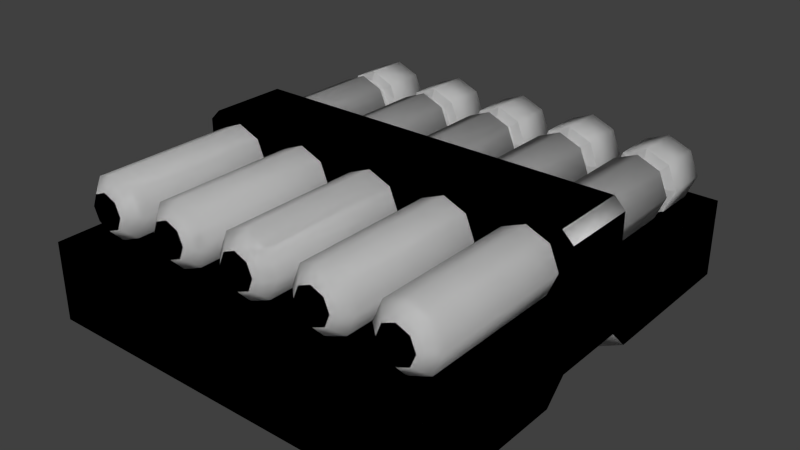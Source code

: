 # Source: a_needle.blend  (saved by Blender 2.76.0; exported with 4.5.12 LTS)
import bpy
from mathutils import Matrix  # noqa: F401  (used for matrix-valued properties, if any)

bpy.ops.wm.read_factory_settings(use_empty=True)
scene = bpy.context.scene
scene.name = 'Scene'

# ---- collections
col_collection_1 = bpy.data.collections.new('Collection 1'); scene.collection.children.link(col_collection_1)

# ---- world
world_world = bpy.data.worlds.new('World'); scene.world = world_world
world_world.color = (0.05088, 0.05088, 0.05088)
world_world.use_sun_shadow = False
world_world.sun_shadow_jitter_overblur = 0.0
world_world.cycles.sampling_method = 'NONE'
world_world.cycles.sample_map_resolution = 256

# ---- meshes
me_cube_000 = bpy.data.meshes.new('Cube.000')
me_cube_000.from_pydata([(-0.0652, 0.07259, 0.0002428), (0.06614, 0.07259, 0.0002428), (0.06614, -0.07168, 0.0002428), (-0.0652, -0.07168, 0.0002428), (-0.0652, 0.07259, 0.02592), (0.06614, 0.07259, 0.02592), (0.06614, -0.07168, 0.02592), (-0.0652, -0.07168, 0.02592), (0.06614, 0.01303, 0.02592), (0.06614, -0.01212, 0.02592), (-0.0652, -0.01212, 0.02592), (-0.0652, 0.01303, 0.02592), (-0.02622, 0.06358, 0.02566), (-0.0336, 0.06358, 0.02872), (-0.03665, 0.06358, 0.0361), (-0.0336, 0.06358, 0.04348), (-0.02622, 0.06358, 0.04653), (-0.01884, 0.06358, 0.04348), (-0.01579, 0.06358, 0.0361), (-0.01884, 0.06358, 0.02872), (-0.04493, 0.06358, 0.02872), (-0.04187, 0.06358, 0.0361), (-0.04493, 0.06358, 0.04348), (-0.05231, 0.06358, 0.04653), (-0.05968, 0.06358, 0.04348), (-0.06274, 0.06358, 0.0361), (-0.05968, 0.06358, 0.02872), (-0.05231, 0.06358, 0.02566), (-0.0001354, 0.06358, 0.02566), (-0.007513, 0.06358, 0.02872), (-0.01057, 0.06358, 0.0361), (-0.007513, 0.06358, 0.04348), (-0.0001354, 0.06358, 0.04653), (0.007243, 0.06358, 0.04348), (0.0103, 0.06358, 0.0361), (0.007243, 0.06358, 0.02872), (0.02595, 0.06358, 0.02566), (0.01857, 0.06358, 0.02872), (0.01552, 0.06358, 0.0361), (0.01857, 0.06358, 0.04348), (0.02595, 0.06358, 0.04653), (0.03333, 0.06358, 0.04348), (0.03638, 0.06358, 0.0361), (0.03333, 0.06358, 0.02872), (0.05203, 0.06358, 0.02566), (0.04466, 0.06358, 0.02872), (0.0416, 0.06358, 0.0361), (0.04466, 0.06358, 0.04348), (0.05203, 0.06358, 0.04653), (0.05941, 0.06358, 0.04348), (0.06247, 0.06358, 0.0361), (0.05941, 0.06358, 0.02872), (0.06262, 0.01303, 0.04863), (0.06614, 0.01303, 0.04511), (0.06614, -0.01212, 0.04511), (0.06262, -0.01212, 0.04863), (-0.06169, -0.01212, 0.04863), (-0.0652, -0.01212, 0.04511), (-0.0652, 0.01303, 0.04511), (-0.06169, 0.01303, 0.04863), (0.05911, -0.01212, 0.0002428), (0.06614, -0.01212, 0.007264), (0.06614, -0.01914, 0.0002428), (0.06614, 0.01303, 0.007264), (0.05911, 0.01303, 0.0002428), (0.06614, 0.02005, 0.0002428), (-0.05818, 0.01303, 0.0002428), (-0.0652, 0.01303, 0.007264), (-0.0652, 0.02005, 0.0002428), (-0.0652, -0.01212, 0.007264), (-0.05818, -0.01212, 0.0002428), (-0.0652, -0.01914, 0.0002428), (0.05203, -0.06296, 0.03015), (0.05203, -0.05882, 0.02566), (0.04783, -0.06296, 0.03189), (0.04466, -0.05882, 0.02872), (0.04608, -0.06296, 0.0361), (0.0416, -0.05882, 0.0361), (0.04783, -0.06296, 0.04031), (0.04466, -0.05882, 0.04348), (0.05203, -0.06296, 0.04205), (0.05203, -0.05882, 0.04653), (0.05624, -0.06296, 0.04031), (0.05941, -0.05882, 0.04348), (0.05799, -0.06296, 0.0361), (0.06247, -0.05882, 0.0361), (0.05941, -0.05882, 0.02872), (0.05624, -0.06296, 0.03189), (0.02595, -0.06296, 0.03018), (0.02595, -0.05879, 0.02566), (0.02177, -0.06296, 0.03191), (0.01857, -0.05879, 0.02872), (0.02003, -0.06296, 0.0361), (0.01552, -0.05879, 0.0361), (0.02177, -0.06296, 0.04028), (0.01857, -0.05879, 0.04348), (0.02595, -0.06296, 0.04201), (0.02595, -0.05879, 0.04653), (0.03013, -0.06296, 0.04028), (0.03333, -0.05879, 0.04348), (0.03187, -0.06296, 0.0361), (0.03638, -0.05879, 0.0361), (0.03333, -0.05879, 0.02872), (0.03013, -0.06296, 0.03191), (-0.0001354, -0.06296, 0.03018), (-0.0001354, -0.05879, 0.02566), (-0.004319, -0.06296, 0.03191), (-0.007513, -0.05879, 0.02872), (-0.006052, -0.06296, 0.0361), (-0.01057, -0.05879, 0.0361), (-0.004319, -0.06296, 0.04028), (-0.007513, -0.05879, 0.04348), (-0.0001354, -0.06296, 0.04201), (-0.0001354, -0.05879, 0.04653), (0.004048, -0.06296, 0.04028), (0.007243, -0.05879, 0.04348), (0.005781, -0.06296, 0.0361), (0.0103, -0.05879, 0.0361), (0.007243, -0.05879, 0.02872), (0.004048, -0.06296, 0.03191), (-0.02622, -0.06296, 0.03018), (-0.02622, -0.05879, 0.02566), (-0.0304, -0.06296, 0.03191), (-0.0336, -0.05879, 0.02872), (-0.03214, -0.06296, 0.0361), (-0.03665, -0.05879, 0.0361), (-0.0304, -0.06296, 0.04028), (-0.0336, -0.05879, 0.04348), (-0.02622, -0.06296, 0.04201), (-0.02622, -0.05879, 0.04653), (-0.02204, -0.06296, 0.04028), (-0.01884, -0.05879, 0.04348), (-0.0203, -0.06296, 0.0361), (-0.01579, -0.05879, 0.0361), (-0.01884, -0.05879, 0.02872), (-0.02204, -0.06296, 0.03191), (-0.04812, -0.06296, 0.03191), (-0.04493, -0.05879, 0.02872), (-0.04187, -0.05879, 0.0361), (-0.04639, -0.06296, 0.0361), (-0.04493, -0.05879, 0.04348), (-0.04812, -0.06296, 0.04028), (-0.05231, -0.05879, 0.04653), (-0.05231, -0.06296, 0.04201), (-0.05968, -0.05879, 0.04348), (-0.05649, -0.06296, 0.04028), (-0.06274, -0.05879, 0.0361), (-0.05822, -0.06296, 0.0361), (-0.05968, -0.05879, 0.02872), (-0.05649, -0.06296, 0.03191), (-0.05231, -0.05879, 0.02566), (-0.05231, -0.06296, 0.03018), (0.02595, 0.04457, 0.02566), (0.01857, 0.04457, 0.02872), (0.03333, 0.04457, 0.02872), (0.01552, 0.04457, 0.0361), (0.01857, 0.04457, 0.04348), (0.02595, 0.04457, 0.04653), (0.03333, 0.04457, 0.04348), (0.03638, 0.04457, 0.0361), (0.05203, 0.04451, 0.02566), (0.04466, 0.04451, 0.02872), (0.05941, 0.04451, 0.02872), (0.0416, 0.04451, 0.0361), (0.04466, 0.04451, 0.04348), (0.05203, 0.04451, 0.04653), (0.05941, 0.04451, 0.04348), (0.06247, 0.04451, 0.0361), (0.01857, 0.04998, 0.02872), (0.01552, 0.04998, 0.0361), (0.01857, 0.04998, 0.04348), (0.02595, 0.04998, 0.04653), (0.03333, 0.04998, 0.04348), (0.03638, 0.04998, 0.0361), (0.02595, 0.04998, 0.02566), (0.03333, 0.04998, 0.02872), (0.04466, 0.04992, 0.02872), (0.0416, 0.04992, 0.0361), (0.04466, 0.04992, 0.04348), (0.05203, 0.04992, 0.04653), (0.05941, 0.04992, 0.04348), (0.06247, 0.04992, 0.0361), (0.05203, 0.04992, 0.02566), (0.05941, 0.04992, 0.02872), (-0.0001354, 0.04453, 0.02566), (-0.007513, 0.04453, 0.02872), (0.007243, 0.04453, 0.02872), (-0.01057, 0.04453, 0.0361), (-0.007513, 0.04453, 0.04348), (-0.0001354, 0.04453, 0.04653), (0.007243, 0.04453, 0.04348), (0.0103, 0.04453, 0.0361), (-0.007513, 0.04997, 0.02872), (-0.01057, 0.04997, 0.0361), (-0.007513, 0.04997, 0.04348), (-0.0001354, 0.04997, 0.04653), (0.007243, 0.04997, 0.04348), (0.0103, 0.04997, 0.0361), (-0.0001354, 0.04997, 0.02566), (0.007243, 0.04997, 0.02872), (-0.02622, 0.04455, 0.02566), (-0.0336, 0.04455, 0.02872), (-0.01884, 0.04455, 0.02872), (-0.03665, 0.04455, 0.0361), (-0.0336, 0.04455, 0.04348), (-0.02622, 0.04455, 0.04653), (-0.01884, 0.04455, 0.04348), (-0.01579, 0.04455, 0.0361), (-0.0336, 0.04994, 0.02872), (-0.03665, 0.04994, 0.0361), (-0.0336, 0.04994, 0.04348), (-0.02622, 0.04994, 0.04653), (-0.01884, 0.04994, 0.04348), (-0.01579, 0.04994, 0.0361), (-0.02622, 0.04994, 0.02566), (-0.01884, 0.04994, 0.02872), (-0.04493, 0.04456, 0.02872), (-0.05231, 0.04456, 0.02566), (-0.04187, 0.04456, 0.0361), (-0.04493, 0.04456, 0.04348), (-0.05231, 0.04456, 0.04653), (-0.05968, 0.04456, 0.04348), (-0.06274, 0.04456, 0.0361), (-0.05968, 0.04456, 0.02872), (-0.05231, 0.04994, 0.02566), (-0.04493, 0.04994, 0.02872), (-0.04187, 0.04994, 0.0361), (-0.04493, 0.04994, 0.04348), (-0.05231, 0.04994, 0.04653), (-0.05968, 0.04994, 0.04348), (-0.06274, 0.04994, 0.0361), (-0.05968, 0.04994, 0.02872), (0.02595, 0.04903, 0.02864), (0.02595, 0.04552, 0.02864), (0.03122, 0.04903, 0.03082), (0.03122, 0.04552, 0.03082), (0.02067, 0.04552, 0.03082), (0.01849, 0.04552, 0.0361), (0.03341, 0.04552, 0.0361), (0.03122, 0.04552, 0.04137), (0.02595, 0.04552, 0.04356), (0.02067, 0.04552, 0.04137), (0.05203, 0.04897, 0.02864), (0.05203, 0.04546, 0.02864), (0.05731, 0.04897, 0.03082), (0.05731, 0.04546, 0.03082), (0.04676, 0.04546, 0.03082), (0.05949, 0.04546, 0.0361), (0.05731, 0.04546, 0.04137), (0.05203, 0.04546, 0.04356), (0.04676, 0.04546, 0.04137), (0.04457, 0.04546, 0.0361), (0.02067, 0.04903, 0.03082), (0.01849, 0.04903, 0.0361), (0.02067, 0.04903, 0.04137), (0.02595, 0.04903, 0.04356), (0.03122, 0.04903, 0.04137), (0.03341, 0.04903, 0.0361), (0.04676, 0.04897, 0.03082), (0.04457, 0.04897, 0.0361), (0.04676, 0.04897, 0.04137), (0.05203, 0.04897, 0.04356), (0.05731, 0.04897, 0.04137), (0.05949, 0.04897, 0.0361), (-0.0001354, 0.04901, 0.02864), (-0.0001354, 0.04548, 0.02864), (0.00514, 0.04901, 0.03082), (0.00514, 0.04548, 0.03082), (-0.00541, 0.04548, 0.03082), (-0.007595, 0.04548, 0.0361), (0.007325, 0.04548, 0.0361), (0.00514, 0.04548, 0.04137), (-0.0001354, 0.04548, 0.04356), (-0.00541, 0.04548, 0.04137), (-0.00541, 0.04901, 0.03082), (-0.007595, 0.04901, 0.0361), (-0.00541, 0.04901, 0.04137), (-0.0001354, 0.04901, 0.04356), (0.00514, 0.04901, 0.04137), (0.007325, 0.04901, 0.0361), (-0.02622, 0.04899, 0.02864), (-0.02622, 0.0455, 0.02864), (-0.02095, 0.04899, 0.03082), (-0.02095, 0.0455, 0.03082), (-0.0315, 0.0455, 0.03082), (-0.03368, 0.0455, 0.0361), (-0.0315, 0.0455, 0.04137), (-0.01876, 0.0455, 0.0361), (-0.02095, 0.0455, 0.04137), (-0.02622, 0.0455, 0.04356), (-0.0315, 0.04899, 0.03082), (-0.03368, 0.04899, 0.0361), (-0.0315, 0.04899, 0.04137), (-0.02622, 0.04899, 0.04356), (-0.02095, 0.04899, 0.04137), (-0.01876, 0.04899, 0.0361), (-0.04703, 0.04899, 0.03082), (-0.04703, 0.0455, 0.03082), (-0.04485, 0.04899, 0.0361), (-0.04485, 0.0455, 0.0361), (-0.04703, 0.04899, 0.04137), (-0.04703, 0.0455, 0.04137), (-0.05231, 0.04899, 0.04356), (-0.05231, 0.0455, 0.04356), (-0.05758, 0.04899, 0.04137), (-0.05758, 0.0455, 0.04137), (-0.05977, 0.04899, 0.0361), (-0.05977, 0.0455, 0.0361), (-0.05758, 0.04899, 0.03082), (-0.05758, 0.0455, 0.03082), (-0.05231, 0.0455, 0.02864), (-0.05231, 0.04899, 0.02864)], [], [(4, 5, 1, 0), (0, 1, 65, 64, 60, 62, 2, 3, 71, 70, 66, 68), (6, 7, 3, 2), (8, 53, 54, 9, 6, 2, 62, 61, 63, 65, 1, 5), (11, 8, 5, 4), (10, 57, 58, 11, 4, 0, 68, 67, 69, 71, 3, 7), (7, 6, 9, 10), (10, 9, 54, 55, 56, 57), (8, 11, 58, 59, 52, 53), (56, 55, 52, 59), (161, 75, 77, 163), (221, 144, 142, 220), (154, 102, 89, 152), (204, 127, 129, 205), (187, 109, 111, 188), (162, 86, 73, 160), (222, 146, 144, 221), (155, 93, 95, 156), (205, 129, 131, 206), (188, 111, 113, 189), (163, 77, 79, 164), (223, 148, 146, 222), (156, 95, 97, 157), (206, 131, 133, 207), (189, 113, 115, 190), (164, 79, 81, 165), (217, 150, 148, 223), (157, 97, 99, 158), (207, 133, 134, 202), (190, 115, 117, 191), (165, 81, 83, 166), (158, 99, 101, 159), (139, 141, 143, 145, 147, 149, 151, 136), (191, 117, 118, 186), (166, 83, 85, 167), (201, 123, 125, 203), (218, 138, 137, 216), (159, 101, 102, 154), (219, 140, 138, 218), (202, 134, 121, 200), (167, 85, 86, 162), (185, 107, 109, 187), (220, 142, 140, 219), (153, 91, 93, 155), (203, 125, 127, 204), (186, 118, 105, 184), (200, 121, 123, 201), (216, 137, 150, 217), (184, 105, 107, 185), (152, 89, 91, 153), (160, 73, 75, 161), (51, 44, 45, 46, 47, 48, 49, 50), (43, 36, 37, 38, 39, 40, 41, 42), (35, 28, 29, 30, 31, 32, 33, 34), (19, 12, 13, 14, 15, 16, 17, 18), (21, 20, 27, 26, 25, 24, 23, 22), (54, 53, 52, 55), (58, 57, 56, 59), (60, 61, 62), (63, 64, 65), (66, 67, 68), (69, 70, 71), (63, 61, 60, 64), (69, 67, 66, 70), (87, 72, 73, 86), (72, 74, 75, 73), (74, 76, 77, 75), (76, 78, 79, 77), (78, 80, 81, 79), (80, 82, 83, 81), (82, 84, 85, 83), (84, 87, 86, 85), (87, 84, 82, 80, 78, 76, 74, 72), (103, 88, 89, 102), (88, 90, 91, 89), (90, 92, 93, 91), (92, 94, 95, 93), (94, 96, 97, 95), (96, 98, 99, 97), (98, 100, 101, 99), (100, 103, 102, 101), (103, 100, 98, 96, 94, 92, 90, 88), (119, 104, 105, 118), (104, 106, 107, 105), (106, 108, 109, 107), (108, 110, 111, 109), (110, 112, 113, 111), (112, 114, 115, 113), (114, 116, 117, 115), (116, 119, 118, 117), (119, 116, 114, 112, 110, 108, 106, 104), (135, 120, 121, 134), (120, 122, 123, 121), (122, 124, 125, 123), (124, 126, 127, 125), (126, 128, 129, 127), (128, 130, 131, 129), (130, 132, 133, 131), (132, 135, 134, 133), (139, 136, 137, 138), (141, 139, 138, 140), (143, 141, 140, 142), (145, 143, 142, 144), (147, 145, 144, 146), (149, 147, 146, 148), (151, 149, 148, 150), (136, 151, 150, 137), (135, 132, 130, 128, 126, 124, 122, 120), (219, 218, 299, 301), (179, 178, 260, 261), (204, 205, 289, 286), (220, 219, 301, 303), (178, 177, 259, 260), (205, 206, 288, 289), (216, 217, 310, 297), (161, 163, 251, 246), (182, 183, 244, 242), (206, 207, 287, 288), (162, 160, 243, 245), (177, 176, 258, 259), (207, 202, 283, 287), (163, 164, 250, 251), (201, 203, 285, 284), (164, 165, 249, 250), (43, 175, 174, 36), (38, 169, 170, 39), (39, 170, 171, 40), (40, 171, 172, 41), (41, 172, 173, 42), (42, 173, 175, 43), (37, 168, 169, 38), (36, 174, 168, 37), (45, 176, 177, 46), (51, 183, 182, 44), (46, 177, 178, 47), (47, 178, 179, 48), (48, 179, 180, 49), (49, 180, 181, 50), (50, 181, 183, 51), (44, 182, 176, 45), (224, 225, 296, 311), (202, 200, 281, 283), (165, 166, 248, 249), (227, 228, 302, 300), (187, 188, 273, 269), (203, 204, 286, 285), (166, 167, 247, 248), (226, 227, 300, 298), (30, 193, 194, 31), (31, 194, 195, 32), (32, 195, 196, 33), (33, 196, 197, 34), (34, 197, 199, 35), (29, 192, 193, 30), (35, 199, 198, 28), (28, 198, 192, 29), (188, 189, 272, 273), (200, 201, 284, 281), (167, 162, 245, 247), (225, 226, 298, 296), (189, 190, 271, 272), (160, 161, 246, 243), (231, 224, 311, 308), (190, 191, 270, 271), (15, 210, 211, 16), (16, 211, 212, 17), (17, 212, 213, 18), (18, 213, 215, 19), (13, 208, 209, 14), (19, 215, 214, 12), (14, 209, 210, 15), (12, 214, 208, 13), (230, 231, 308, 306), (191, 186, 267, 270), (208, 214, 280, 290), (229, 230, 306, 304), (185, 187, 269, 268), (210, 209, 291, 292), (228, 229, 304, 302), (168, 174, 232, 252), (24, 229, 228, 23), (25, 230, 229, 24), (26, 231, 230, 25), (27, 224, 231, 26), (21, 226, 225, 20), (22, 227, 226, 21), (23, 228, 227, 22), (20, 225, 224, 27), (232, 233, 236, 252), (252, 236, 237, 253), (257, 238, 235, 234), (256, 239, 238, 257), (255, 240, 239, 256), (254, 241, 240, 255), (253, 237, 241, 254), (234, 235, 233, 232), (242, 243, 246, 258), (263, 247, 245, 244), (262, 248, 247, 263), (261, 249, 248, 262), (260, 250, 249, 261), (259, 251, 250, 260), (244, 245, 243, 242), (258, 246, 251, 259), (264, 265, 268, 274), (266, 267, 265, 264), (274, 268, 269, 275), (279, 270, 267, 266), (278, 271, 270, 279), (277, 272, 271, 278), (276, 273, 272, 277), (275, 269, 273, 276), (280, 281, 284, 290), (291, 285, 286, 292), (282, 283, 281, 280), (290, 284, 285, 291), (295, 287, 283, 282), (294, 288, 287, 295), (293, 289, 288, 294), (292, 286, 289, 293), (296, 297, 310, 311), (302, 303, 301, 300), (300, 301, 299, 298), (298, 299, 297, 296), (311, 310, 309, 308), (308, 309, 307, 306), (306, 307, 305, 304), (304, 305, 303, 302), (180, 179, 261, 262), (218, 216, 297, 299), (152, 153, 236, 233), (181, 180, 262, 263), (217, 223, 309, 310), (153, 155, 237, 236), (194, 193, 275, 276), (183, 181, 263, 244), (223, 222, 307, 309), (159, 154, 235, 238), (195, 194, 276, 277), (176, 182, 242, 258), (222, 221, 305, 307), (158, 159, 238, 239), (196, 195, 277, 278), (221, 220, 303, 305), (157, 158, 239, 240), (197, 196, 278, 279), (156, 157, 240, 241), (199, 197, 279, 266), (174, 175, 234, 232), (155, 156, 241, 237), (193, 192, 274, 275), (170, 169, 253, 254), (154, 152, 233, 235), (211, 210, 292, 293), (198, 199, 266, 264), (171, 170, 254, 255), (212, 211, 293, 294), (192, 198, 264, 274), (172, 171, 255, 256), (213, 212, 294, 295), (173, 172, 256, 257), (215, 213, 295, 282), (175, 173, 257, 234), (209, 208, 290, 291), (184, 185, 268, 265), (169, 168, 252, 253), (214, 215, 282, 280), (186, 184, 265, 267)])
me_cube_000.polygons.foreach_set('use_smooth', [True] * 268)
me_cube_000.use_remesh_preserve_volume = False
me_cube_000.use_remesh_preserve_attributes = False
me_cube_000.use_mirror_vertex_groups = False
me_cube_000.update()
me_cube_001 = bpy.data.meshes.new('Cube.001')
me_cube_001.from_pydata([(-0.0652, 0.07259, 0.0002428), (0.06614, 0.07259, 0.0002428), (0.06614, -0.07168, 0.0002428), (-0.0652, -0.07168, 0.0002428), (-0.0652, 0.07259, 0.02592), (0.06614, 0.07259, 0.02592), (0.06614, -0.07168, 0.02592), (-0.0652, -0.07168, 0.02592), (0.06614, 0.01303, 0.02592), (0.06614, -0.01212, 0.02592), (-0.0652, -0.01212, 0.02592), (-0.0652, 0.01303, 0.02592), (-0.02622, 0.06358, 0.02566), (-0.0336, 0.06358, 0.02872), (-0.03665, 0.06358, 0.0361), (-0.0336, 0.06358, 0.04348), (-0.02622, 0.06358, 0.04653), (-0.01884, 0.06358, 0.04348), (-0.01579, 0.06358, 0.0361), (-0.01884, 0.06358, 0.02872), (-0.04493, 0.06358, 0.02872), (-0.04187, 0.06358, 0.0361), (-0.04493, 0.06358, 0.04348), (-0.05231, 0.06358, 0.04653), (-0.05968, 0.06358, 0.04348), (-0.06274, 0.06358, 0.0361), (-0.05968, 0.06358, 0.02872), (-0.05231, 0.06358, 0.02566), (-0.0001354, 0.06358, 0.02566), (-0.007513, 0.06358, 0.02872), (-0.01057, 0.06358, 0.0361), (-0.007513, 0.06358, 0.04348), (-0.0001354, 0.06358, 0.04653), (0.007243, 0.06358, 0.04348), (0.0103, 0.06358, 0.0361), (0.007243, 0.06358, 0.02872), (0.02595, 0.06358, 0.02566), (0.01857, 0.06358, 0.02872), (0.01552, 0.06358, 0.0361), (0.01857, 0.06358, 0.04348), (0.02595, 0.06358, 0.04653), (0.03333, 0.06358, 0.04348), (0.03638, 0.06358, 0.0361), (0.03333, 0.06358, 0.02872), (0.05203, 0.06358, 0.02566), (0.04466, 0.06358, 0.02872), (0.0416, 0.06358, 0.0361), (0.04466, 0.06358, 0.04348), (0.05203, 0.06358, 0.04653), (0.05941, 0.06358, 0.04348), (0.06247, 0.06358, 0.0361), (0.05941, 0.06358, 0.02872), (0.06262, 0.01303, 0.04863), (0.06614, 0.01303, 0.04511), (0.06614, -0.01212, 0.04511), (0.06262, -0.01212, 0.04863), (-0.06169, -0.01212, 0.04863), (-0.0652, -0.01212, 0.04511), (-0.0652, 0.01303, 0.04511), (-0.06169, 0.01303, 0.04863), (0.05911, -0.01212, 0.0002428), (0.06614, -0.01212, 0.007264), (0.06614, -0.01914, 0.0002428), (0.06614, 0.01303, 0.007264), (0.05911, 0.01303, 0.0002428), (0.06614, 0.02005, 0.0002428), (-0.05818, 0.01303, 0.0002428), (-0.0652, 0.01303, 0.007264), (-0.0652, 0.02005, 0.0002428), (-0.0652, -0.01212, 0.007264), (-0.05818, -0.01212, 0.0002428), (-0.0652, -0.01914, 0.0002428), (0.05203, -0.06296, 0.03015), (0.05203, -0.05882, 0.02566), (0.04783, -0.06296, 0.03189), (0.04466, -0.05882, 0.02872), (0.04608, -0.06296, 0.0361), (0.0416, -0.05882, 0.0361), (0.04783, -0.06296, 0.04031), (0.04466, -0.05882, 0.04348), (0.05203, -0.06296, 0.04205), (0.05203, -0.05882, 0.04653), (0.05624, -0.06296, 0.04031), (0.05941, -0.05882, 0.04348), (0.05799, -0.06296, 0.0361), (0.06247, -0.05882, 0.0361), (0.05941, -0.05882, 0.02872), (0.05624, -0.06296, 0.03189), (0.02595, -0.06296, 0.03018), (0.02595, -0.05879, 0.02566), (0.02177, -0.06296, 0.03191), (0.01857, -0.05879, 0.02872), (0.02003, -0.06296, 0.0361), (0.01552, -0.05879, 0.0361), (0.02177, -0.06296, 0.04028), (0.01857, -0.05879, 0.04348), (0.02595, -0.06296, 0.04201), (0.02595, -0.05879, 0.04653), (0.03013, -0.06296, 0.04028), (0.03333, -0.05879, 0.04348), (0.03187, -0.06296, 0.0361), (0.03638, -0.05879, 0.0361), (0.03333, -0.05879, 0.02872), (0.03013, -0.06296, 0.03191), (-0.0001354, -0.06296, 0.03018), (-0.0001354, -0.05879, 0.02566), (-0.004319, -0.06296, 0.03191), (-0.007513, -0.05879, 0.02872), (-0.006052, -0.06296, 0.0361), (-0.01057, -0.05879, 0.0361), (-0.004319, -0.06296, 0.04028), (-0.007513, -0.05879, 0.04348), (-0.0001354, -0.06296, 0.04201), (-0.0001354, -0.05879, 0.04653), (0.004048, -0.06296, 0.04028), (0.007243, -0.05879, 0.04348), (0.005781, -0.06296, 0.0361), (0.0103, -0.05879, 0.0361), (0.007243, -0.05879, 0.02872), (0.004048, -0.06296, 0.03191), (-0.02622, -0.06296, 0.03018), (-0.02622, -0.05879, 0.02566), (-0.0304, -0.06296, 0.03191), (-0.0336, -0.05879, 0.02872), (-0.03214, -0.06296, 0.0361), (-0.03665, -0.05879, 0.0361), (-0.0304, -0.06296, 0.04028), (-0.0336, -0.05879, 0.04348), (-0.02622, -0.06296, 0.04201), (-0.02622, -0.05879, 0.04653), (-0.02204, -0.06296, 0.04028), (-0.01884, -0.05879, 0.04348), (-0.0203, -0.06296, 0.0361), (-0.01579, -0.05879, 0.0361), (-0.01884, -0.05879, 0.02872), (-0.02204, -0.06296, 0.03191), (-0.04812, -0.06296, 0.03191), (-0.04493, -0.05879, 0.02872), (-0.04187, -0.05879, 0.0361), (-0.04639, -0.06296, 0.0361), (-0.04493, -0.05879, 0.04348), (-0.04812, -0.06296, 0.04028), (-0.05231, -0.05879, 0.04653), (-0.05231, -0.06296, 0.04201), (-0.05968, -0.05879, 0.04348), (-0.05649, -0.06296, 0.04028), (-0.06274, -0.05879, 0.0361), (-0.05822, -0.06296, 0.0361), (-0.05968, -0.05879, 0.02872), (-0.05649, -0.06296, 0.03191), (-0.05231, -0.05879, 0.02566), (-0.05231, -0.06296, 0.03018), (0.02595, 0.04457, 0.02566), (0.01857, 0.04457, 0.02872), (0.03333, 0.04457, 0.02872), (0.01552, 0.04457, 0.0361), (0.01857, 0.04457, 0.04348), (0.02595, 0.04457, 0.04653), (0.03333, 0.04457, 0.04348), (0.03638, 0.04457, 0.0361), (0.05203, 0.04451, 0.02566), (0.04466, 0.04451, 0.02872), (0.05941, 0.04451, 0.02872), (0.0416, 0.04451, 0.0361), (0.04466, 0.04451, 0.04348), (0.05203, 0.04451, 0.04653), (0.05941, 0.04451, 0.04348), (0.06247, 0.04451, 0.0361), (0.01857, 0.04998, 0.02872), (0.01552, 0.04998, 0.0361), (0.01857, 0.04998, 0.04348), (0.02595, 0.04998, 0.04653), (0.03333, 0.04998, 0.04348), (0.03638, 0.04998, 0.0361), (0.02595, 0.04998, 0.02566), (0.03333, 0.04998, 0.02872), (0.04466, 0.04992, 0.02872), (0.0416, 0.04992, 0.0361), (0.04466, 0.04992, 0.04348), (0.05203, 0.04992, 0.04653), (0.05941, 0.04992, 0.04348), (0.06247, 0.04992, 0.0361), (0.05203, 0.04992, 0.02566), (0.05941, 0.04992, 0.02872), (-0.0001354, 0.04453, 0.02566), (-0.007513, 0.04453, 0.02872), (0.007243, 0.04453, 0.02872), (-0.01057, 0.04453, 0.0361), (-0.007513, 0.04453, 0.04348), (-0.0001354, 0.04453, 0.04653), (0.007243, 0.04453, 0.04348), (0.0103, 0.04453, 0.0361), (-0.007513, 0.04997, 0.02872), (-0.01057, 0.04997, 0.0361), (-0.007513, 0.04997, 0.04348), (-0.0001354, 0.04997, 0.04653), (0.007243, 0.04997, 0.04348), (0.0103, 0.04997, 0.0361), (-0.0001354, 0.04997, 0.02566), (0.007243, 0.04997, 0.02872), (-0.02622, 0.04455, 0.02566), (-0.0336, 0.04455, 0.02872), (-0.01884, 0.04455, 0.02872), (-0.03665, 0.04455, 0.0361), (-0.0336, 0.04455, 0.04348), (-0.02622, 0.04455, 0.04653), (-0.01884, 0.04455, 0.04348), (-0.01579, 0.04455, 0.0361), (-0.0336, 0.04994, 0.02872), (-0.03665, 0.04994, 0.0361), (-0.0336, 0.04994, 0.04348), (-0.02622, 0.04994, 0.04653), (-0.01884, 0.04994, 0.04348), (-0.01579, 0.04994, 0.0361), (-0.02622, 0.04994, 0.02566), (-0.01884, 0.04994, 0.02872), (-0.04493, 0.04456, 0.02872), (-0.05231, 0.04456, 0.02566), (-0.04187, 0.04456, 0.0361), (-0.04493, 0.04456, 0.04348), (-0.05231, 0.04456, 0.04653), (-0.05968, 0.04456, 0.04348), (-0.06274, 0.04456, 0.0361), (-0.05968, 0.04456, 0.02872), (-0.05231, 0.04994, 0.02566), (-0.04493, 0.04994, 0.02872), (-0.04187, 0.04994, 0.0361), (-0.04493, 0.04994, 0.04348), (-0.05231, 0.04994, 0.04653), (-0.05968, 0.04994, 0.04348), (-0.06274, 0.04994, 0.0361), (-0.05968, 0.04994, 0.02872), (0.02595, 0.04903, 0.02864), (0.02595, 0.04552, 0.02864), (0.03122, 0.04903, 0.03082), (0.03122, 0.04552, 0.03082), (0.02067, 0.04552, 0.03082), (0.01849, 0.04552, 0.0361), (0.03341, 0.04552, 0.0361), (0.03122, 0.04552, 0.04137), (0.02595, 0.04552, 0.04356), (0.02067, 0.04552, 0.04137), (0.05203, 0.04897, 0.02864), (0.05203, 0.04546, 0.02864), (0.05731, 0.04897, 0.03082), (0.05731, 0.04546, 0.03082), (0.04676, 0.04546, 0.03082), (0.05949, 0.04546, 0.0361), (0.05731, 0.04546, 0.04137), (0.05203, 0.04546, 0.04356), (0.04676, 0.04546, 0.04137), (0.04457, 0.04546, 0.0361), (0.02067, 0.04903, 0.03082), (0.01849, 0.04903, 0.0361), (0.02067, 0.04903, 0.04137), (0.02595, 0.04903, 0.04356), (0.03122, 0.04903, 0.04137), (0.03341, 0.04903, 0.0361), (0.04676, 0.04897, 0.03082), (0.04457, 0.04897, 0.0361), (0.04676, 0.04897, 0.04137), (0.05203, 0.04897, 0.04356), (0.05731, 0.04897, 0.04137), (0.05949, 0.04897, 0.0361), (-0.0001354, 0.04901, 0.02864), (-0.0001354, 0.04548, 0.02864), (0.00514, 0.04901, 0.03082), (0.00514, 0.04548, 0.03082), (-0.00541, 0.04548, 0.03082), (-0.007595, 0.04548, 0.0361), (0.007325, 0.04548, 0.0361), (0.00514, 0.04548, 0.04137), (-0.0001354, 0.04548, 0.04356), (-0.00541, 0.04548, 0.04137), (-0.00541, 0.04901, 0.03082), (-0.007595, 0.04901, 0.0361), (-0.00541, 0.04901, 0.04137), (-0.0001354, 0.04901, 0.04356), (0.00514, 0.04901, 0.04137), (0.007325, 0.04901, 0.0361), (-0.02622, 0.04899, 0.02864), (-0.02622, 0.0455, 0.02864), (-0.02095, 0.04899, 0.03082), (-0.02095, 0.0455, 0.03082), (-0.0315, 0.0455, 0.03082), (-0.03368, 0.0455, 0.0361), (-0.0315, 0.0455, 0.04137), (-0.01876, 0.0455, 0.0361), (-0.02095, 0.0455, 0.04137), (-0.02622, 0.0455, 0.04356), (-0.0315, 0.04899, 0.03082), (-0.03368, 0.04899, 0.0361), (-0.0315, 0.04899, 0.04137), (-0.02622, 0.04899, 0.04356), (-0.02095, 0.04899, 0.04137), (-0.01876, 0.04899, 0.0361), (-0.04703, 0.04899, 0.03082), (-0.04703, 0.0455, 0.03082), (-0.04485, 0.04899, 0.0361), (-0.04485, 0.0455, 0.0361), (-0.04703, 0.04899, 0.04137), (-0.04703, 0.0455, 0.04137), (-0.05231, 0.04899, 0.04356), (-0.05231, 0.0455, 0.04356), (-0.05758, 0.04899, 0.04137), (-0.05758, 0.0455, 0.04137), (-0.05977, 0.04899, 0.0361), (-0.05977, 0.0455, 0.0361), (-0.05758, 0.04899, 0.03082), (-0.05758, 0.0455, 0.03082), (-0.05231, 0.0455, 0.02864), (-0.05231, 0.04899, 0.02864)], [], [(4, 5, 1, 0), (66, 64, 60, 70), (6, 7, 3, 2), (7, 10, 69, 71, 3), (8, 9, 61, 63), (11, 8, 5, 4), (0, 1, 65, 64, 66, 68), (9, 6, 2, 62, 61), (11, 4, 0, 68, 67), (10, 11, 67, 69), (5, 8, 63, 65, 1), (7, 6, 9, 10), (10, 9, 54, 55, 56, 57), (8, 11, 58, 59, 52, 53), (11, 10, 57, 58), (56, 55, 52, 59), (161, 75, 77, 163), (221, 144, 142, 220), (154, 102, 89, 152), (204, 127, 129, 205), (187, 109, 111, 188), (162, 86, 73, 160), (222, 146, 144, 221), (155, 93, 95, 156), (205, 129, 131, 206), (188, 111, 113, 189), (163, 77, 79, 164), (223, 148, 146, 222), (156, 95, 97, 157), (206, 131, 133, 207), (189, 113, 115, 190), (164, 79, 81, 165), (217, 150, 148, 223), (157, 97, 99, 158), (207, 133, 134, 202), (190, 115, 117, 191), (165, 81, 83, 166), (158, 99, 101, 159), (139, 141, 143, 145, 147, 149, 151, 136), (191, 117, 118, 186), (166, 83, 85, 167), (201, 123, 125, 203), (218, 138, 137, 216), (159, 101, 102, 154), (219, 140, 138, 218), (202, 134, 121, 200), (167, 85, 86, 162), (185, 107, 109, 187), (220, 142, 140, 219), (153, 91, 93, 155), (203, 125, 127, 204), (186, 118, 105, 184), (200, 121, 123, 201), (216, 137, 150, 217), (184, 105, 107, 185), (152, 89, 91, 153), (160, 73, 75, 161), (51, 44, 45, 46, 47, 48, 49, 50), (43, 36, 37, 38, 39, 40, 41, 42), (35, 28, 29, 30, 31, 32, 33, 34), (19, 12, 13, 14, 15, 16, 17, 18), (21, 20, 27, 26, 25, 24, 23, 22), (54, 53, 52, 55), (58, 57, 56, 59), (9, 8, 53, 54), (60, 61, 62), (63, 64, 65), (66, 67, 68), (69, 70, 71), (63, 61, 60, 64), (69, 67, 66, 70), (71, 70, 60, 62, 2, 3), (87, 72, 73, 86), (72, 74, 75, 73), (74, 76, 77, 75), (76, 78, 79, 77), (78, 80, 81, 79), (80, 82, 83, 81), (82, 84, 85, 83), (84, 87, 86, 85), (87, 84, 82, 80, 78, 76, 74, 72), (103, 88, 89, 102), (88, 90, 91, 89), (90, 92, 93, 91), (92, 94, 95, 93), (94, 96, 97, 95), (96, 98, 99, 97), (98, 100, 101, 99), (100, 103, 102, 101), (103, 100, 98, 96, 94, 92, 90, 88), (119, 104, 105, 118), (104, 106, 107, 105), (106, 108, 109, 107), (108, 110, 111, 109), (110, 112, 113, 111), (112, 114, 115, 113), (114, 116, 117, 115), (116, 119, 118, 117), (119, 116, 114, 112, 110, 108, 106, 104), (135, 120, 121, 134), (120, 122, 123, 121), (122, 124, 125, 123), (124, 126, 127, 125), (126, 128, 129, 127), (128, 130, 131, 129), (130, 132, 133, 131), (132, 135, 134, 133), (139, 136, 137, 138), (141, 139, 138, 140), (143, 141, 140, 142), (145, 143, 142, 144), (147, 145, 144, 146), (149, 147, 146, 148), (151, 149, 148, 150), (136, 151, 150, 137), (135, 132, 130, 128, 126, 124, 122, 120), (219, 218, 299, 301), (179, 178, 260, 261), (204, 205, 289, 286), (220, 219, 301, 303), (178, 177, 259, 260), (205, 206, 288, 289), (216, 217, 310, 297), (161, 163, 251, 246), (182, 183, 244, 242), (206, 207, 287, 288), (162, 160, 243, 245), (177, 176, 258, 259), (207, 202, 283, 287), (163, 164, 250, 251), (201, 203, 285, 284), (164, 165, 249, 250), (43, 175, 174, 36), (38, 169, 170, 39), (39, 170, 171, 40), (40, 171, 172, 41), (41, 172, 173, 42), (42, 173, 175, 43), (37, 168, 169, 38), (36, 174, 168, 37), (45, 176, 177, 46), (51, 183, 182, 44), (46, 177, 178, 47), (47, 178, 179, 48), (48, 179, 180, 49), (49, 180, 181, 50), (50, 181, 183, 51), (44, 182, 176, 45), (224, 225, 296, 311), (202, 200, 281, 283), (165, 166, 248, 249), (227, 228, 302, 300), (187, 188, 273, 269), (203, 204, 286, 285), (166, 167, 247, 248), (226, 227, 300, 298), (30, 193, 194, 31), (31, 194, 195, 32), (32, 195, 196, 33), (33, 196, 197, 34), (34, 197, 199, 35), (29, 192, 193, 30), (35, 199, 198, 28), (28, 198, 192, 29), (188, 189, 272, 273), (200, 201, 284, 281), (167, 162, 245, 247), (225, 226, 298, 296), (189, 190, 271, 272), (160, 161, 246, 243), (231, 224, 311, 308), (190, 191, 270, 271), (15, 210, 211, 16), (16, 211, 212, 17), (17, 212, 213, 18), (18, 213, 215, 19), (13, 208, 209, 14), (19, 215, 214, 12), (14, 209, 210, 15), (12, 214, 208, 13), (230, 231, 308, 306), (191, 186, 267, 270), (208, 214, 280, 290), (229, 230, 306, 304), (185, 187, 269, 268), (210, 209, 291, 292), (228, 229, 304, 302), (168, 174, 232, 252), (24, 229, 228, 23), (25, 230, 229, 24), (26, 231, 230, 25), (27, 224, 231, 26), (21, 226, 225, 20), (22, 227, 226, 21), (23, 228, 227, 22), (20, 225, 224, 27), (232, 233, 236, 252), (252, 236, 237, 253), (257, 238, 235, 234), (256, 239, 238, 257), (255, 240, 239, 256), (254, 241, 240, 255), (253, 237, 241, 254), (234, 235, 233, 232), (242, 243, 246, 258), (263, 247, 245, 244), (262, 248, 247, 263), (261, 249, 248, 262), (260, 250, 249, 261), (259, 251, 250, 260), (244, 245, 243, 242), (258, 246, 251, 259), (264, 265, 268, 274), (266, 267, 265, 264), (274, 268, 269, 275), (279, 270, 267, 266), (278, 271, 270, 279), (277, 272, 271, 278), (276, 273, 272, 277), (275, 269, 273, 276), (280, 281, 284, 290), (291, 285, 286, 292), (282, 283, 281, 280), (290, 284, 285, 291), (295, 287, 283, 282), (294, 288, 287, 295), (293, 289, 288, 294), (292, 286, 289, 293), (296, 297, 310, 311), (302, 303, 301, 300), (300, 301, 299, 298), (298, 299, 297, 296), (311, 310, 309, 308), (308, 309, 307, 306), (306, 307, 305, 304), (304, 305, 303, 302), (180, 179, 261, 262), (218, 216, 297, 299), (152, 153, 236, 233), (181, 180, 262, 263), (217, 223, 309, 310), (153, 155, 237, 236), (194, 193, 275, 276), (183, 181, 263, 244), (223, 222, 307, 309), (159, 154, 235, 238), (195, 194, 276, 277), (176, 182, 242, 258), (222, 221, 305, 307), (158, 159, 238, 239), (196, 195, 277, 278), (221, 220, 303, 305), (157, 158, 239, 240), (197, 196, 278, 279), (156, 157, 240, 241), (199, 197, 279, 266), (174, 175, 234, 232), (155, 156, 241, 237), (193, 192, 274, 275), (170, 169, 253, 254), (154, 152, 233, 235), (211, 210, 292, 293), (198, 199, 266, 264), (171, 170, 254, 255), (212, 211, 293, 294), (192, 198, 264, 274), (172, 171, 255, 256), (213, 212, 294, 295), (173, 172, 256, 257), (215, 213, 295, 282), (175, 173, 257, 234), (209, 208, 290, 291), (184, 185, 268, 265), (169, 168, 252, 253), (214, 215, 282, 280), (186, 184, 265, 267)])
me_cube_001.polygons.foreach_set('use_smooth', [0, 0, 0, 0, 0, 0, 0, 0, 0, 0, 0, 0, 0, 0, 0, 0, 1, 1, 1, 1, 1, 1, 1, 1, 1, 1, 1, 1, 1, 1, 1, 1, 1, 1, 1, 1, 1, 1, 1, 1, 1, 1, 1, 1, 1, 1, 1, 1, 1, 1, 1, 1, 1, 1, 1, 1, 1, 0, 0, 0, 0, 0, 0, 0, 0, 0, 0, 0, 0, 0, 0, 0, 1, 1, 1, 1, 1, 1, 1, 1, 1, 1, 1, 1, 1, 1, 1, 1, 1, 1, 1, 1, 1, 1, 1, 1, 1, 1, 1, 1, 1, 1, 1, 1, 1, 1, 1, 1, 1, 1, 1, 1, 1, 1, 1, 1, 0, 0, 0, 0, 0, 0, 0, 0, 0, 0, 0, 0, 0, 0, 0, 0, 1, 1, 1, 1, 1, 1, 1, 1, 1, 1, 1, 1, 1, 1, 1, 1, 0, 0, 0, 0, 0, 0, 0, 0, 1, 1, 1, 1, 1, 1, 1, 1, 0, 0, 0, 0, 0, 0, 0, 0, 1, 1, 1, 1, 1, 1, 1, 1, 0, 0, 0, 0, 0, 0, 0, 0, 1, 1, 1, 1, 1, 1, 1, 1, 1, 1, 1, 1, 1, 1, 1, 1, 1, 1, 1, 1, 1, 1, 1, 1, 1, 1, 1, 1, 1, 1, 1, 1, 1, 1, 1, 1, 1, 1, 1, 1, 1, 1, 1, 1, 1, 1, 1, 1, 0, 0, 0, 0, 0, 0, 0, 0, 0, 0, 0, 0, 0, 0, 0, 0, 0, 0, 0, 0, 0, 0, 0, 0, 0, 0, 0, 0, 0, 0, 0, 0, 0, 0, 0, 0, 0, 0, 0, 0])
_uv = me_cube_001.uv_layers.new(name='UVMap')
_uv.uv.foreach_set('vector', [0.1036, 0.01765, 0.1036, 0.3027, 0.1036, 0.3027, 0.1036, 0.01765, 0.6836, 0.392, 0.7356, 0.392, 0.7356, 0.3819, 0.6836, 0.3819, 0.8785, 0.05675, 0.6152, 0.05675, 0.6152, 0.00528, 0.8785, 0.00528, 0.3886, 0.01765, 0.2709, 0.01765, 0.2709, 0.01765, 0.2848, 0.01765, 0.3886, 0.01765, 0.2213, 0.3027, 0.2709, 0.3027, 0.2709, 0.3027, 0.2213, 0.3027, 0.53, 0.4541, 0.9783, 0.4541, 0.9783, 0.5704, 0.53, 0.5704, 0.8643, 0.6677, 0.8643, 0.7812, 0.9057, 0.7812, 0.9112, 0.7751, 0.9112, 0.6738, 0.9057, 0.6677, 0.2709, 0.3027, 0.3886, 0.3027, 0.3886, 0.3027, 0.2848, 0.3027, 0.2709, 0.3027, 0.2213, 0.01765, 0.1036, 0.01765, 0.1036, 0.01765, 0.2074, 0.01765, 0.2213, 0.01765, 0.2709, 0.01765, 0.2213, 0.01765, 0.2213, 0.01765, 0.2709, 0.01765, 0.1036, 0.3027, 0.2213, 0.3027, 0.2213, 0.3027, 0.2074, 0.3027, 0.1036, 0.3027, 0.9748, 0.4939, 0.5261, 0.4939, 0.5261, 0.3776, 0.9748, 0.3776, 0.6151, 0.3546, 0.9098, 0.3546, 0.9098, 0.4471, 0.9019, 0.4641, 0.6229, 0.4641, 0.6151, 0.4471, 0.9364, 0.355, 0.5828, 0.355, 0.5828, 0.4483, 0.5923, 0.4654, 0.927, 0.4654, 0.9364, 0.4483, 0.2213, 0.01765, 0.2709, 0.01765, 0.2709, 0.01765, 0.2213, 0.01765, 0.5599, 0.09277, 0.5599, 0.3204, 0.518, 0.3204, 0.518, 0.09277, 0.06247, 0.9376, 0.06247, 0.6101, 0.03186, 0.6101, 0.03186, 0.9376, 0.002306, 0.9377, 0.002306, 0.6102, 0.03086, 0.6102, 0.03086, 0.9377, 0.1208, 0.9378, 0.1208, 0.6102, 0.09225, 0.6102, 0.09225, 0.9378, 0.002361, 0.9377, 0.002361, 0.6102, 0.03092, 0.6102, 0.03092, 0.9377, 0.03117, 0.9376, 0.03117, 0.6102, 0.002611, 0.6102, 0.002611, 0.9376, 0.1216, 0.9376, 0.1216, 0.6101, 0.09308, 0.6101, 0.09308, 0.9376, 0.03086, 0.9377, 0.03086, 0.6102, 0.002306, 0.6102, 0.002306, 0.9377, 0.03103, 0.9378, 0.03103, 0.6102, 0.002471, 0.6102, 0.002471, 0.9378, 0.03092, 0.9377, 0.03092, 0.6102, 0.06153, 0.6102, 0.06153, 0.9377, 0.002611, 0.9376, 0.002611, 0.6102, 0.03117, 0.6102, 0.03117, 0.9376, 0.03186, 0.9376, 0.03186, 0.6101, 0.003307, 0.6101, 0.003307, 0.9376, 0.06147, 0.9377, 0.06147, 0.6102, 0.03086, 0.6102, 0.03086, 0.9377, 0.002471, 0.9378, 0.002471, 0.6102, 0.03103, 0.6102, 0.03103, 0.9378, 0.06153, 0.9377, 0.06153, 0.6102, 0.09214, 0.6102, 0.09214, 0.9377, 0.03117, 0.9376, 0.03117, 0.6102, 0.06178, 0.6102, 0.06178, 0.9376, 0.003307, 0.9376, 0.003307, 0.6101, 0.03186, 0.6101, 0.03186, 0.9376, 0.09208, 0.9377, 0.09208, 0.6102, 0.06147, 0.6102, 0.06147, 0.9377, 0.03103, 0.9378, 0.03103, 0.6102, 0.06164, 0.6102, 0.06164, 0.9378, 0.09214, 0.9377, 0.09214, 0.6102, 0.1207, 0.6102, 0.1207, 0.9377, 0.06178, 0.9376, 0.06178, 0.6102, 0.09239, 0.6102, 0.09239, 0.9376, 0.03186, 0.9376, 0.03186, 0.6101, 0.06247, 0.6101, 0.06247, 0.9376, 0.06164, 0.9378, 0.06164, 0.6102, 0.09225, 0.6102, 0.09225, 0.9378, 0.8092, 0.9288, 0.792, 0.9568, 0.7601, 0.9645, 0.732, 0.9473, 0.7243, 0.9153, 0.7415, 0.8873, 0.7735, 0.8796, 0.8015, 0.8968, 0.09239, 0.9376, 0.09239, 0.6102, 0.1209, 0.6102, 0.1209, 0.9376, 0.06247, 0.9376, 0.06247, 0.6101, 0.09308, 0.6101, 0.09308, 0.9376, 0.06153, 0.9377, 0.06153, 0.6102, 0.03092, 0.6102, 0.03092, 0.9377, 0.09208, 0.9377, 0.09208, 0.6102, 0.1206, 0.6102, 0.1206, 0.9377, 0.09225, 0.9378, 0.09225, 0.6102, 0.1208, 0.6102, 0.1208, 0.9378, 0.06147, 0.9377, 0.06147, 0.6102, 0.09208, 0.6102, 0.09208, 0.9377, 0.1207, 0.9377, 0.1207, 0.6102, 0.09214, 0.6102, 0.09214, 0.9377, 0.09308, 0.9376, 0.09308, 0.6101, 0.1216, 0.6101, 0.1216, 0.9376, 0.06178, 0.9376, 0.06178, 0.6102, 0.03117, 0.6102, 0.03117, 0.9376, 0.03086, 0.9377, 0.03086, 0.6102, 0.06147, 0.6102, 0.06147, 0.9377, 0.06164, 0.9378, 0.06164, 0.6102, 0.03103, 0.6102, 0.03103, 0.9378, 0.03092, 0.9377, 0.03092, 0.6102, 0.002361, 0.6102, 0.002361, 0.9377, 0.1209, 0.9376, 0.1209, 0.6102, 0.09239, 0.6102, 0.09239, 0.9376, 0.09214, 0.9377, 0.09214, 0.6102, 0.06153, 0.6102, 0.06153, 0.9377, 0.1206, 0.9377, 0.1206, 0.6102, 0.09208, 0.6102, 0.09208, 0.9377, 0.09239, 0.9376, 0.09239, 0.6102, 0.06178, 0.6102, 0.06178, 0.9376, 0.09225, 0.9378, 0.09225, 0.6102, 0.06164, 0.6102, 0.06164, 0.9378, 0.09308, 0.9376, 0.09308, 0.6101, 0.06247, 0.6101, 0.06247, 0.9376, 0.7014, 0.7283, 0.7477, 0.6927, 0.8056, 0.7003, 0.8412, 0.7467, 0.8336, 0.8046, 0.7872, 0.8401, 0.7293, 0.8325, 0.6938, 0.7862, 0.693, 0.786, 0.7007, 0.7281, 0.747, 0.6926, 0.8049, 0.7002, 0.8404, 0.7465, 0.8328, 0.8044, 0.7865, 0.8399, 0.7286, 0.8323, 0.7132, 0.7117, 0.7674, 0.69, 0.8211, 0.7129, 0.8429, 0.767, 0.82, 0.8208, 0.7658, 0.8425, 0.7121, 0.8196, 0.6903, 0.7655, 0.6907, 0.7663, 0.7131, 0.7123, 0.767, 0.69, 0.8209, 0.7123, 0.8433, 0.7663, 0.8209, 0.8202, 0.767, 0.8425, 0.7131, 0.8202, 0.6923, 0.7783, 0.706, 0.7216, 0.7558, 0.6911, 0.8125, 0.7047, 0.843, 0.7545, 0.8294, 0.8113, 0.7796, 0.8418, 0.7229, 0.8281, 0.3888, 0.5689, 0.3534, 0.5689, 0.3534, 0.5689, 0.3888, 0.5689, 0.3534, 0.3657, 0.3888, 0.3657, 0.3888, 0.3657, 0.3534, 0.3657, 0.2709, 0.3027, 0.2213, 0.3027, 0.2213, 0.3027, 0.2709, 0.3027, 0.5634, 0.4165, 0.5634, 0.4225, 0.5689, 0.4225, 0.633, 0.4174, 0.633, 0.4174, 0.6191, 0.4174, 0.5504, 0.4231, 0.5504, 0.417, 0.5448, 0.417, 0.5927, 0.4226, 0.5927, 0.4226, 0.6065, 0.4226, 0.606, 0.4197, 0.6557, 0.4197, 0.6557, 0.4197, 0.606, 0.4197, 0.6534, 0.4249, 0.6037, 0.4249, 0.6037, 0.4249, 0.6534, 0.4249, 0.9365, 0.6677, 0.931, 0.6738, 0.931, 0.7751, 0.9365, 0.7812, 0.9779, 0.7812, 0.9779, 0.6677, 0.8035, 0.9022, 0.7772, 0.882, 0.7856, 0.8505, 0.8317, 0.8859, 0.7772, 0.882, 0.7443, 0.8864, 0.728, 0.8581, 0.7856, 0.8505, 0.7443, 0.8864, 0.7241, 0.9127, 0.6926, 0.9042, 0.728, 0.8581, 0.7241, 0.9127, 0.7285, 0.9455, 0.7002, 0.9619, 0.6926, 0.9042, 0.7285, 0.9455, 0.7548, 0.9657, 0.7463, 0.9972, 0.7002, 0.9619, 0.7548, 0.9657, 0.7876, 0.9614, 0.8039, 0.9896, 0.7463, 0.9972, 0.7876, 0.9614, 0.8078, 0.9351, 0.8393, 0.9435, 0.8039, 0.9896, 0.8078, 0.9351, 0.8035, 0.9022, 0.8317, 0.8859, 0.8393, 0.9435, 0.8035, 0.9022, 0.8078, 0.9351, 0.7876, 0.9614, 0.7548, 0.9657, 0.7285, 0.9455, 0.7241, 0.9127, 0.7443, 0.8864, 0.7772, 0.882, 0.788, 0.8866, 0.7554, 0.8823, 0.7469, 0.8506, 0.8044, 0.8582, 0.7554, 0.8823, 0.7293, 0.9023, 0.7009, 0.8859, 0.7469, 0.8506, 0.7293, 0.9023, 0.725, 0.9349, 0.6934, 0.9434, 0.7009, 0.8859, 0.725, 0.9349, 0.7451, 0.961, 0.7287, 0.9894, 0.6934, 0.9434, 0.7451, 0.961, 0.7777, 0.9653, 0.7862, 0.997, 0.7287, 0.9894, 0.7777, 0.9653, 0.8037, 0.9453, 0.8322, 0.9617, 0.7862, 0.997, 0.8037, 0.9453, 0.808, 0.9127, 0.8397, 0.9042, 0.8322, 0.9617, 0.808, 0.9127, 0.788, 0.8866, 0.8044, 0.8582, 0.8397, 0.9042, 0.788, 0.8866, 0.808, 0.9127, 0.8037, 0.9453, 0.7777, 0.9653, 0.7451, 0.961, 0.725, 0.9349, 0.7293, 0.9023, 0.7554, 0.8823, 0.7962, 0.8921, 0.7655, 0.8801, 0.7649, 0.8473, 0.8189, 0.8684, 0.7655, 0.8801, 0.7354, 0.8932, 0.7118, 0.8705, 0.7649, 0.8473, 0.7354, 0.8932, 0.7234, 0.9238, 0.6906, 0.9244, 0.7118, 0.8705, 0.7234, 0.9238, 0.7366, 0.954, 0.7138, 0.9776, 0.6906, 0.9244, 0.7366, 0.954, 0.7672, 0.966, 0.7678, 0.9988, 0.7138, 0.9776, 0.7672, 0.966, 0.7973, 0.9528, 0.8209, 0.9756, 0.7678, 0.9988, 0.7973, 0.9528, 0.8093, 0.9222, 0.8421, 0.9216, 0.8209, 0.9756, 0.8093, 0.9222, 0.7962, 0.8921, 0.8189, 0.8684, 0.8421, 0.9216, 0.7962, 0.8921, 0.8093, 0.9222, 0.7973, 0.9528, 0.7672, 0.966, 0.7366, 0.954, 0.7234, 0.9238, 0.7354, 0.8932, 0.7655, 0.8801, 0.7662, 0.8818, 0.7358, 0.8943, 0.7126, 0.8711, 0.7662, 0.849, 0.7358, 0.8943, 0.7232, 0.9247, 0.6904, 0.9247, 0.7126, 0.8711, 0.7232, 0.9247, 0.7358, 0.9551, 0.7126, 0.9783, 0.6904, 0.9247, 0.7358, 0.9551, 0.7662, 0.9677, 0.7662, 1.0, 0.7126, 0.9783, 0.7662, 0.9677, 0.7966, 0.9551, 0.8198, 0.9783, 0.7662, 1.0, 0.7966, 0.9551, 0.8091, 0.9247, 0.8419, 0.9247, 0.8198, 0.9783, 0.8091, 0.9247, 0.7966, 0.8943, 0.8198, 0.8711, 0.8419, 0.9247, 0.7966, 0.8943, 0.7662, 0.8818, 0.7662, 0.849, 0.8198, 0.8711, 0.8092, 0.9288, 0.8015, 0.8968, 0.8281, 0.8775, 0.8416, 0.9339, 0.792, 0.9568, 0.8092, 0.9288, 0.8416, 0.9339, 0.8113, 0.9834, 0.7601, 0.9645, 0.792, 0.9568, 0.8113, 0.9834, 0.7549, 0.9969, 0.732, 0.9473, 0.7601, 0.9645, 0.7549, 0.9969, 0.7055, 0.9666, 0.7243, 0.9153, 0.732, 0.9473, 0.7055, 0.9666, 0.6919, 0.9102, 0.7415, 0.8873, 0.7243, 0.9153, 0.6919, 0.9102, 0.7222, 0.8608, 0.7735, 0.8796, 0.7415, 0.8873, 0.7222, 0.8608, 0.7786, 0.8472, 0.8015, 0.8968, 0.7735, 0.8796, 0.7786, 0.8472, 0.8281, 0.8775, 0.7662, 0.8818, 0.7966, 0.8943, 0.8091, 0.9247, 0.7966, 0.9551, 0.7662, 0.9677, 0.7358, 0.9551, 0.7232, 0.9247, 0.7358, 0.8943, 0.06147, 0.9377, 0.09208, 0.9377, 0.09208, 0.9377, 0.06147, 0.9377, 0.03186, 0.9685, 0.003307, 0.9685, 0.003307, 0.9685, 0.03186, 0.9685, 0.002361, 0.9377, 0.03092, 0.9377, 0.03092, 0.9377, 0.002361, 0.9377, 0.03086, 0.9377, 0.06147, 0.9377, 0.06147, 0.9377, 0.03086, 0.9377, 0.003307, 0.9685, 0.03186, 0.9685, 0.03186, 0.9685, 0.003307, 0.9685, 0.03092, 0.9377, 0.06153, 0.9377, 0.06153, 0.9377, 0.03092, 0.9377, 0.1206, 0.9377, 0.09208, 0.9377, 0.09208, 0.9377, 0.1206, 0.9377, 0.06247, 0.9376, 0.03186, 0.9376, 0.03186, 0.9376, 0.06247, 0.9376, 0.09308, 0.9685, 0.1216, 0.9685, 0.1216, 0.9685, 0.09308, 0.9685, 0.06153, 0.9377, 0.09214, 0.9377, 0.09214, 0.9377, 0.06153, 0.9377, 0.1216, 0.9376, 0.09308, 0.9376, 0.09308, 0.9376, 0.1216, 0.9376, 0.03186, 0.9685, 0.06247, 0.9685, 0.06247, 0.9685, 0.03186, 0.9685, 0.09214, 0.9377, 0.1207, 0.9377, 0.1207, 0.9377, 0.09214, 0.9377, 0.03186, 0.9376, 0.003307, 0.9376, 0.003307, 0.9376, 0.03186, 0.9376, 0.06153, 0.9377, 0.03092, 0.9377, 0.03092, 0.9377, 0.06153, 0.9377, 0.003307, 0.9376, 0.03186, 0.9376, 0.03186, 0.9376, 0.003307, 0.9376, 0.1208, 0.998, 0.1208, 0.9687, 0.09225, 0.9687, 0.09225, 0.998, 0.03103, 0.998, 0.03103, 0.9687, 0.002471, 0.9687, 0.002471, 0.998, 0.002471, 0.998, 0.002471, 0.9687, 0.03103, 0.9687, 0.03103, 0.998, 0.03103, 0.998, 0.03103, 0.9687, 0.06164, 0.9687, 0.06164, 0.998, 0.06164, 0.998, 0.06164, 0.9687, 0.09225, 0.9687, 0.09225, 0.998, 0.09225, 0.998, 0.09225, 0.9687, 0.1208, 0.9687, 0.1208, 0.998, 0.06164, 0.998, 0.06164, 0.9687, 0.03103, 0.9687, 0.03103, 0.998, 0.09225, 0.998, 0.09225, 0.9687, 0.06164, 0.9687, 0.06164, 0.998, 0.06247, 0.998, 0.06247, 0.9685, 0.03186, 0.9685, 0.03186, 0.998, 0.1216, 0.998, 0.1216, 0.9685, 0.09308, 0.9685, 0.09308, 0.998, 0.03186, 0.998, 0.03186, 0.9685, 0.003307, 0.9685, 0.003307, 0.998, 0.003307, 0.998, 0.003307, 0.9685, 0.03186, 0.9685, 0.03186, 0.998, 0.03186, 0.998, 0.03186, 0.9685, 0.06247, 0.9685, 0.06247, 0.998, 0.06247, 0.998, 0.06247, 0.9685, 0.09308, 0.9685, 0.09308, 0.998, 0.09308, 0.998, 0.09308, 0.9685, 0.1216, 0.9685, 0.1216, 0.998, 0.09308, 0.998, 0.09308, 0.9685, 0.06247, 0.9685, 0.06247, 0.998, 0.09208, 0.9685, 0.1206, 0.9685, 0.1206, 0.9685, 0.09208, 0.9685, 0.1207, 0.9377, 0.09214, 0.9377, 0.09214, 0.9377, 0.1207, 0.9377, 0.03186, 0.9376, 0.06247, 0.9376, 0.06247, 0.9376, 0.03186, 0.9376, 0.06147, 0.9685, 0.03086, 0.9685, 0.03086, 0.9685, 0.06147, 0.9685, 0.03117, 0.9376, 0.002611, 0.9376, 0.002611, 0.9376, 0.03117, 0.9376, 0.03092, 0.9377, 0.002361, 0.9377, 0.002361, 0.9377, 0.03092, 0.9377, 0.06247, 0.9376, 0.09308, 0.9376, 0.09308, 0.9376, 0.06247, 0.9376, 0.09208, 0.9685, 0.06147, 0.9685, 0.06147, 0.9685, 0.09208, 0.9685, 0.03117, 0.998, 0.03117, 0.9686, 0.002611, 0.9686, 0.002611, 0.998, 0.002611, 0.998, 0.002611, 0.9686, 0.03117, 0.9686, 0.03117, 0.998, 0.03117, 0.998, 0.03117, 0.9686, 0.06178, 0.9686, 0.06178, 0.998, 0.06178, 0.998, 0.06178, 0.9686, 0.09239, 0.9686, 0.09239, 0.998, 0.09239, 0.998, 0.09239, 0.9686, 0.1209, 0.9686, 0.1209, 0.998, 0.06178, 0.998, 0.06178, 0.9686, 0.03117, 0.9686, 0.03117, 0.998, 0.1209, 0.998, 0.1209, 0.9686, 0.09239, 0.9686, 0.09239, 0.998, 0.09239, 0.998, 0.09239, 0.9686, 0.06178, 0.9686, 0.06178, 0.998, 0.002611, 0.9376, 0.03117, 0.9376, 0.03117, 0.9376, 0.002611, 0.9376, 0.09214, 0.9377, 0.06153, 0.9377, 0.06153, 0.9377, 0.09214, 0.9377, 0.09308, 0.9376, 0.1216, 0.9376, 0.1216, 0.9376, 0.09308, 0.9376, 0.1206, 0.9685, 0.09208, 0.9685, 0.09208, 0.9685, 0.1206, 0.9685, 0.03117, 0.9376, 0.06178, 0.9376, 0.06178, 0.9376, 0.03117, 0.9376, 0.09308, 0.9376, 0.06247, 0.9376, 0.06247, 0.9376, 0.09308, 0.9376, 0.06147, 0.9685, 0.09208, 0.9685, 0.09208, 0.9685, 0.06147, 0.9685, 0.06178, 0.9376, 0.09239, 0.9376, 0.09239, 0.9376, 0.06178, 0.9376, 0.002361, 0.998, 0.002361, 0.9685, 0.03092, 0.9685, 0.03092, 0.998, 0.03092, 0.998, 0.03092, 0.9685, 0.06153, 0.9685, 0.06153, 0.998, 0.06153, 0.998, 0.06153, 0.9685, 0.09214, 0.9685, 0.09214, 0.998, 0.09214, 0.998, 0.09214, 0.9685, 0.1207, 0.9685, 0.1207, 0.998, 0.06153, 0.998, 0.06153, 0.9685, 0.03092, 0.9685, 0.03092, 0.998, 0.1207, 0.998, 0.1207, 0.9685, 0.09214, 0.9685, 0.09214, 0.998, 0.03092, 0.998, 0.03092, 0.9685, 0.002361, 0.9685, 0.002361, 0.998, 0.09214, 0.998, 0.09214, 0.9685, 0.06153, 0.9685, 0.06153, 0.998, 0.03086, 0.9685, 0.06147, 0.9685, 0.06147, 0.9685, 0.03086, 0.9685, 0.09239, 0.9376, 0.1209, 0.9376, 0.1209, 0.9376, 0.09239, 0.9376, 0.06153, 0.9685, 0.09214, 0.9685, 0.09214, 0.9685, 0.06153, 0.9685, 0.002306, 0.9685, 0.03086, 0.9685, 0.03086, 0.9685, 0.002306, 0.9685, 0.06178, 0.9376, 0.03117, 0.9376, 0.03117, 0.9376, 0.06178, 0.9376, 0.002361, 0.9685, 0.03092, 0.9685, 0.03092, 0.9685, 0.002361, 0.9685, 0.03086, 0.9685, 0.002306, 0.9685, 0.002306, 0.9685, 0.03086, 0.9685, 0.06164, 0.9687, 0.09225, 0.9687, 0.09225, 0.9687, 0.06164, 0.9687, 0.002306, 0.998, 0.002306, 0.9685, 0.03086, 0.9685, 0.03086, 0.998, 0.03086, 0.998, 0.03086, 0.9685, 0.002306, 0.9685, 0.002306, 0.998, 0.06147, 0.998, 0.06147, 0.9685, 0.03086, 0.9685, 0.03086, 0.998, 0.09208, 0.998, 0.09208, 0.9685, 0.06147, 0.9685, 0.06147, 0.998, 0.09208, 0.998, 0.09208, 0.9685, 0.1206, 0.9685, 0.1206, 0.998, 0.06147, 0.998, 0.06147, 0.9685, 0.09208, 0.9685, 0.09208, 0.998, 0.03086, 0.998, 0.03086, 0.9685, 0.06147, 0.9685, 0.06147, 0.998, 0.1206, 0.998, 0.1206, 0.9685, 0.09208, 0.9685, 0.09208, 0.998, 0.09225, 0.9687, 0.09225, 0.9378, 0.06164, 0.9378, 0.06164, 0.9687, 0.06164, 0.9687, 0.06164, 0.9378, 0.03103, 0.9378, 0.03103, 0.9687, 0.09225, 0.9687, 0.09225, 0.9378, 0.1208, 0.9378, 0.1208, 0.9687, 0.06164, 0.9687, 0.06164, 0.9378, 0.09225, 0.9378, 0.09225, 0.9687, 0.03103, 0.9687, 0.03103, 0.9378, 0.06164, 0.9378, 0.06164, 0.9687, 0.002471, 0.9687, 0.002471, 0.9378, 0.03103, 0.9378, 0.03103, 0.9687, 0.03103, 0.9687, 0.03103, 0.9378, 0.002471, 0.9378, 0.002471, 0.9687, 0.1208, 0.9687, 0.1208, 0.9378, 0.09225, 0.9378, 0.09225, 0.9687, 0.09308, 0.9685, 0.09308, 0.9376, 0.06247, 0.9376, 0.06247, 0.9685, 0.09308, 0.9685, 0.09308, 0.9376, 0.1216, 0.9376, 0.1216, 0.9685, 0.06247, 0.9685, 0.06247, 0.9376, 0.09308, 0.9376, 0.09308, 0.9685, 0.03186, 0.9685, 0.03186, 0.9376, 0.06247, 0.9376, 0.06247, 0.9685, 0.003307, 0.9685, 0.003307, 0.9376, 0.03186, 0.9376, 0.03186, 0.9685, 0.03186, 0.9685, 0.03186, 0.9376, 0.003307, 0.9376, 0.003307, 0.9685, 0.1216, 0.9685, 0.1216, 0.9376, 0.09308, 0.9376, 0.09308, 0.9685, 0.06247, 0.9685, 0.06247, 0.9376, 0.03186, 0.9376, 0.03186, 0.9685, 0.09239, 0.9686, 0.09239, 0.9376, 0.06178, 0.9376, 0.06178, 0.9686, 0.1209, 0.9686, 0.1209, 0.9376, 0.09239, 0.9376, 0.09239, 0.9686, 0.06178, 0.9686, 0.06178, 0.9376, 0.03117, 0.9376, 0.03117, 0.9686, 0.09239, 0.9686, 0.09239, 0.9376, 0.1209, 0.9376, 0.1209, 0.9686, 0.06178, 0.9686, 0.06178, 0.9376, 0.09239, 0.9376, 0.09239, 0.9686, 0.03117, 0.9686, 0.03117, 0.9376, 0.06178, 0.9376, 0.06178, 0.9686, 0.002611, 0.9686, 0.002611, 0.9376, 0.03117, 0.9376, 0.03117, 0.9686, 0.03117, 0.9686, 0.03117, 0.9376, 0.002611, 0.9376, 0.002611, 0.9686, 0.09214, 0.9685, 0.09214, 0.9377, 0.06153, 0.9377, 0.06153, 0.9685, 0.03092, 0.9685, 0.03092, 0.9377, 0.002361, 0.9377, 0.002361, 0.9685, 0.1207, 0.9685, 0.1207, 0.9377, 0.09214, 0.9377, 0.09214, 0.9685, 0.06153, 0.9685, 0.06153, 0.9377, 0.03092, 0.9377, 0.03092, 0.9685, 0.09214, 0.9685, 0.09214, 0.9377, 0.1207, 0.9377, 0.1207, 0.9685, 0.06153, 0.9685, 0.06153, 0.9377, 0.09214, 0.9377, 0.09214, 0.9685, 0.03092, 0.9685, 0.03092, 0.9377, 0.06153, 0.9377, 0.06153, 0.9685, 0.002361, 0.9685, 0.002361, 0.9377, 0.03092, 0.9377, 0.03092, 0.9685, 0.1206, 0.9685, 0.1206, 0.9377, 0.09208, 0.9377, 0.09208, 0.9685, 0.03086, 0.9685, 0.03086, 0.9377, 0.06147, 0.9377, 0.06147, 0.9685, 0.06147, 0.9685, 0.06147, 0.9377, 0.09208, 0.9377, 0.09208, 0.9685, 0.09208, 0.9685, 0.09208, 0.9377, 0.1206, 0.9377, 0.1206, 0.9685, 0.09208, 0.9685, 0.09208, 0.9377, 0.06147, 0.9377, 0.06147, 0.9685, 0.06147, 0.9685, 0.06147, 0.9377, 0.03086, 0.9377, 0.03086, 0.9685, 0.03086, 0.9685, 0.03086, 0.9377, 0.002306, 0.9377, 0.002306, 0.9685, 0.002306, 0.9685, 0.002306, 0.9377, 0.03086, 0.9377, 0.03086, 0.9685, 0.06247, 0.9685, 0.03186, 0.9685, 0.03186, 0.9685, 0.06247, 0.9685, 0.09208, 0.9377, 0.1206, 0.9377, 0.1206, 0.9377, 0.09208, 0.9377, 0.09225, 0.9378, 0.06164, 0.9378, 0.06164, 0.9378, 0.09225, 0.9378, 0.09308, 0.9685, 0.06247, 0.9685, 0.06247, 0.9685, 0.09308, 0.9685, 0.09208, 0.9377, 0.06147, 0.9377, 0.06147, 0.9377, 0.09208, 0.9377, 0.06164, 0.9378, 0.03103, 0.9378, 0.03103, 0.9378, 0.06164, 0.9378, 0.002611, 0.9686, 0.03117, 0.9686, 0.03117, 0.9686, 0.002611, 0.9686, 0.1216, 0.9685, 0.09308, 0.9685, 0.09308, 0.9685, 0.1216, 0.9685, 0.06147, 0.9377, 0.03086, 0.9377, 0.03086, 0.9377, 0.06147, 0.9377, 0.09225, 0.9378, 0.1208, 0.9378, 0.1208, 0.9378, 0.09225, 0.9378, 0.03117, 0.9686, 0.002611, 0.9686, 0.002611, 0.9686, 0.03117, 0.9686, 0.06247, 0.9685, 0.09308, 0.9685, 0.09308, 0.9685, 0.06247, 0.9685, 0.03086, 0.9377, 0.002306, 0.9377, 0.002306, 0.9377, 0.03086, 0.9377, 0.06164, 0.9378, 0.09225, 0.9378, 0.09225, 0.9378, 0.06164, 0.9378, 0.06178, 0.9686, 0.03117, 0.9686, 0.03117, 0.9686, 0.06178, 0.9686, 0.002306, 0.9377, 0.03086, 0.9377, 0.03086, 0.9377, 0.002306, 0.9377, 0.03103, 0.9378, 0.06164, 0.9378, 0.06164, 0.9378, 0.03103, 0.9378, 0.09239, 0.9686, 0.06178, 0.9686, 0.06178, 0.9686, 0.09239, 0.9686, 0.002471, 0.9378, 0.03103, 0.9378, 0.03103, 0.9378, 0.002471, 0.9378, 0.1209, 0.9686, 0.09239, 0.9686, 0.09239, 0.9686, 0.1209, 0.9686, 0.09225, 0.9687, 0.1208, 0.9687, 0.1208, 0.9687, 0.09225, 0.9687, 0.03103, 0.9378, 0.002471, 0.9378, 0.002471, 0.9378, 0.03103, 0.9378, 0.03117, 0.9686, 0.06178, 0.9686, 0.06178, 0.9686, 0.03117, 0.9686, 0.002471, 0.9687, 0.03103, 0.9687, 0.03103, 0.9687, 0.002471, 0.9687, 0.1208, 0.9378, 0.09225, 0.9378, 0.09225, 0.9378, 0.1208, 0.9378, 0.03092, 0.9685, 0.002361, 0.9685, 0.002361, 0.9685, 0.03092, 0.9685, 0.09239, 0.9686, 0.1209, 0.9686, 0.1209, 0.9686, 0.09239, 0.9686, 0.03103, 0.9687, 0.002471, 0.9687, 0.002471, 0.9687, 0.03103, 0.9687, 0.06153, 0.9685, 0.03092, 0.9685, 0.03092, 0.9685, 0.06153, 0.9685, 0.06178, 0.9686, 0.09239, 0.9686, 0.09239, 0.9686, 0.06178, 0.9686, 0.06164, 0.9687, 0.03103, 0.9687, 0.03103, 0.9687, 0.06164, 0.9687, 0.09214, 0.9685, 0.06153, 0.9685, 0.06153, 0.9685, 0.09214, 0.9685, 0.09225, 0.9687, 0.06164, 0.9687, 0.06164, 0.9687, 0.09225, 0.9687, 0.1207, 0.9685, 0.09214, 0.9685, 0.09214, 0.9685, 0.1207, 0.9685, 0.1208, 0.9687, 0.09225, 0.9687, 0.09225, 0.9687, 0.1208, 0.9687, 0.03092, 0.9685, 0.06153, 0.9685, 0.06153, 0.9685, 0.03092, 0.9685, 0.09239, 0.9376, 0.06178, 0.9376, 0.06178, 0.9376, 0.09239, 0.9376, 0.03103, 0.9687, 0.06164, 0.9687, 0.06164, 0.9687, 0.03103, 0.9687, 0.09214, 0.9685, 0.1207, 0.9685, 0.1207, 0.9685, 0.09214, 0.9685, 0.1209, 0.9376, 0.09239, 0.9376, 0.09239, 0.9376, 0.1209, 0.9376])
me_cube_001.use_remesh_preserve_volume = False
me_cube_001.use_remesh_preserve_attributes = False
me_cube_001.use_mirror_vertex_groups = False
me_cube_001.update()

# ---- objects
ob_needle_shadowmesh = bpy.data.objects.new('needle_shadowmesh', me_cube_000)
ob_needle_mesh = bpy.data.objects.new('needle_mesh', me_cube_001)

# ---- transforms, parenting, visibility, modifiers, constraints
ob_needle_shadowmesh.location = (0.0, 0.0, 0.0)
ob_needle_shadowmesh.hide_viewport = True
ob_needle_shadowmesh.lineart.crease_threshold = 0.0
ob_needle_mesh.location = (0.0, 0.0, 0.0)
ob_needle_mesh.lineart.crease_threshold = 0.0

# ---- collection membership
col_collection_1.objects.link(ob_needle_shadowmesh)
col_collection_1.objects.link(ob_needle_mesh)

# ---- scene / render settings (as saved in the file)
scene.frame_start = 1; scene.frame_end = 250; scene.frame_set(1)
scene.render.engine = 'BLENDER_EEVEE_NEXT'
scene.render.resolution_percentage = 50
scene.render.dither_intensity = 0.0
scene.cycles.use_denoising = False
scene.cycles.samples = 10
scene.cycles.sampling_pattern = 'TABULATED_SOBOL'
scene.cycles.light_sampling_threshold = 0.0
scene.cycles.use_adaptive_sampling = False
scene.cycles.use_light_tree = False
scene.cycles.blur_glossy = 0.0
scene.cycles.volume_bounces = 1
scene.cycles.pixel_filter_type = 'GAUSSIAN'
scene.cycles.sample_clamp_indirect = 0.0
scene.view_settings.view_transform = 'Standard'
bpy.context.view_layer.update()

# ---- added for rendering (the .blend has no active camera and no usable light): camera, sun
cam_auto = bpy.data.cameras.new('AutoCamera')
cam_auto.lens = 50.0
cam_auto.sensor_width = 36.0
cam_auto.clip_end = 1000.0
ob_auto_camera = bpy.data.objects.new('AutoCamera', cam_auto)
scene.collection.objects.link(ob_auto_camera)
ob_auto_camera.location = (0.186452, -0.222729, 0.173226)
ob_auto_camera.rotation_euler = (1.09748, -7.21219e-08, 0.694738)
scene.camera = ob_auto_camera
light_auto_sun = bpy.data.lights.new('AutoSun', 'SUN')
light_auto_sun.energy = 3.0
light_auto_sun.angle = 0.0523599
ob_auto_sun = bpy.data.objects.new('AutoSun', light_auto_sun)
scene.collection.objects.link(ob_auto_sun)
ob_auto_sun.rotation_euler = (0.872665, 0.174533, 0.523599)
bpy.context.view_layer.update()
